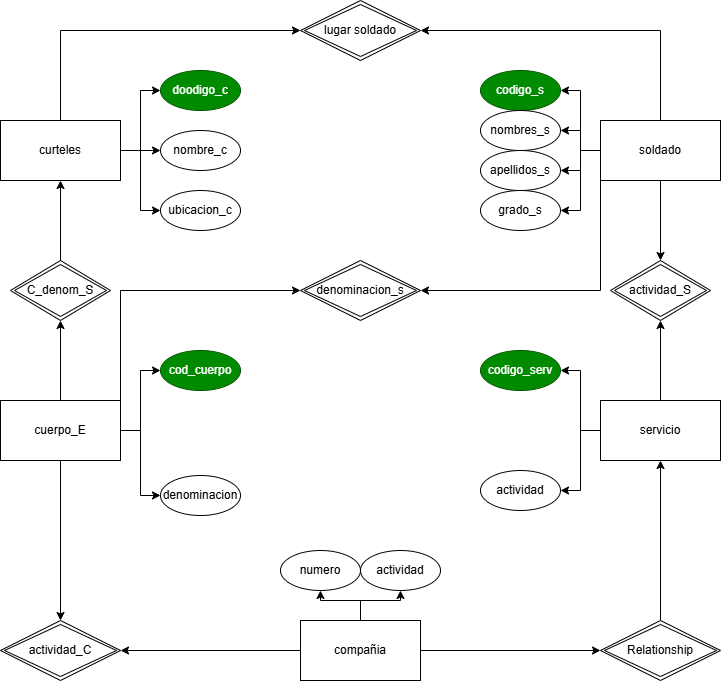

The diagram above was exported from draw.io. Its source (the exported page's mxGraphModel, read from the mxfile embedded in the PNG):
<mxGraphModel dx="1090" dy="750" grid="1" gridSize="10" guides="1" tooltips="1" connect="1" arrows="1" fold="1" page="1" pageScale="1" pageWidth="827" pageHeight="1169" math="0" shadow="0">
  <root>
    <mxCell id="0" />
    <mxCell id="1" parent="0" />
    <mxCell id="14tLXeHcrtwgrhtcXJik-24" edge="1" parent="1" source="14tLXeHcrtwgrhtcXJik-2" style="edgeStyle=orthogonalEdgeStyle;rounded=0;orthogonalLoop=1;jettySize=auto;html=1;exitX=1;exitY=0.5;exitDx=0;exitDy=0;entryX=0;entryY=0.5;entryDx=0;entryDy=0;" target="14tLXeHcrtwgrhtcXJik-4">
      <mxGeometry relative="1" as="geometry" />
    </mxCell>
    <mxCell id="14tLXeHcrtwgrhtcXJik-25" edge="1" parent="1" source="14tLXeHcrtwgrhtcXJik-2" style="edgeStyle=orthogonalEdgeStyle;rounded=0;orthogonalLoop=1;jettySize=auto;html=1;exitX=1;exitY=0.5;exitDx=0;exitDy=0;" target="14tLXeHcrtwgrhtcXJik-5">
      <mxGeometry relative="1" as="geometry" />
    </mxCell>
    <mxCell id="14tLXeHcrtwgrhtcXJik-26" edge="1" parent="1" source="14tLXeHcrtwgrhtcXJik-2" style="edgeStyle=orthogonalEdgeStyle;rounded=0;orthogonalLoop=1;jettySize=auto;html=1;exitX=1;exitY=0.5;exitDx=0;exitDy=0;entryX=0;entryY=0.5;entryDx=0;entryDy=0;" target="14tLXeHcrtwgrhtcXJik-6">
      <mxGeometry relative="1" as="geometry" />
    </mxCell>
    <mxCell id="14tLXeHcrtwgrhtcXJik-41" edge="1" parent="1" source="14tLXeHcrtwgrhtcXJik-2" style="edgeStyle=orthogonalEdgeStyle;rounded=0;orthogonalLoop=1;jettySize=auto;html=1;exitX=0.5;exitY=0;exitDx=0;exitDy=0;entryX=0;entryY=0.5;entryDx=0;entryDy=0;" target="14tLXeHcrtwgrhtcXJik-40">
      <mxGeometry relative="1" as="geometry" />
    </mxCell>
    <mxCell id="14tLXeHcrtwgrhtcXJik-2" parent="1" style="rounded=0;whiteSpace=wrap;html=1;" value="&lt;font dir=&quot;auto&quot; style=&quot;vertical-align: inherit;&quot;&gt;&lt;font dir=&quot;auto&quot; style=&quot;vertical-align: inherit;&quot;&gt;curteles&lt;/font&gt;&lt;/font&gt;" vertex="1">
      <mxGeometry height="60" width="120" x="40" y="210" as="geometry" />
    </mxCell>
    <mxCell id="14tLXeHcrtwgrhtcXJik-4" parent="1" style="ellipse;whiteSpace=wrap;html=1;fillColor=#008a00;fontColor=#ffffff;strokeColor=#005700;" value="&lt;font dir=&quot;auto&quot; style=&quot;vertical-align: inherit;&quot;&gt;&lt;font dir=&quot;auto&quot; style=&quot;vertical-align: inherit;&quot;&gt;doodigo_c&lt;/font&gt;&lt;/font&gt;" vertex="1">
      <mxGeometry height="40" width="80" x="200" y="160" as="geometry" />
    </mxCell>
    <mxCell id="14tLXeHcrtwgrhtcXJik-5" parent="1" style="ellipse;whiteSpace=wrap;html=1;" value="nombre_c" vertex="1">
      <mxGeometry height="40" width="80" x="200" y="220" as="geometry" />
    </mxCell>
    <mxCell id="14tLXeHcrtwgrhtcXJik-6" parent="1" style="ellipse;whiteSpace=wrap;html=1;" value="ubicacion_c" vertex="1">
      <mxGeometry height="40" width="80" x="200" y="280" as="geometry" />
    </mxCell>
    <mxCell id="14tLXeHcrtwgrhtcXJik-27" edge="1" parent="1" source="14tLXeHcrtwgrhtcXJik-7" style="edgeStyle=orthogonalEdgeStyle;rounded=0;orthogonalLoop=1;jettySize=auto;html=1;exitX=0;exitY=0.5;exitDx=0;exitDy=0;entryX=1;entryY=0.5;entryDx=0;entryDy=0;" target="14tLXeHcrtwgrhtcXJik-8">
      <mxGeometry relative="1" as="geometry" />
    </mxCell>
    <mxCell id="14tLXeHcrtwgrhtcXJik-28" edge="1" parent="1" source="14tLXeHcrtwgrhtcXJik-7" style="edgeStyle=orthogonalEdgeStyle;rounded=0;orthogonalLoop=1;jettySize=auto;html=1;exitX=0;exitY=0.5;exitDx=0;exitDy=0;entryX=1;entryY=0.5;entryDx=0;entryDy=0;" target="14tLXeHcrtwgrhtcXJik-9">
      <mxGeometry relative="1" as="geometry" />
    </mxCell>
    <mxCell id="14tLXeHcrtwgrhtcXJik-29" edge="1" parent="1" source="14tLXeHcrtwgrhtcXJik-7" style="edgeStyle=orthogonalEdgeStyle;rounded=0;orthogonalLoop=1;jettySize=auto;html=1;exitX=0;exitY=0.5;exitDx=0;exitDy=0;entryX=1;entryY=0.5;entryDx=0;entryDy=0;" target="14tLXeHcrtwgrhtcXJik-10">
      <mxGeometry relative="1" as="geometry" />
    </mxCell>
    <mxCell id="14tLXeHcrtwgrhtcXJik-30" edge="1" parent="1" source="14tLXeHcrtwgrhtcXJik-7" style="edgeStyle=orthogonalEdgeStyle;rounded=0;orthogonalLoop=1;jettySize=auto;html=1;exitX=0;exitY=0.5;exitDx=0;exitDy=0;entryX=1;entryY=0.5;entryDx=0;entryDy=0;" target="14tLXeHcrtwgrhtcXJik-11">
      <mxGeometry relative="1" as="geometry" />
    </mxCell>
    <mxCell id="14tLXeHcrtwgrhtcXJik-42" edge="1" parent="1" source="14tLXeHcrtwgrhtcXJik-7" style="edgeStyle=orthogonalEdgeStyle;rounded=0;orthogonalLoop=1;jettySize=auto;html=1;exitX=0.5;exitY=0;exitDx=0;exitDy=0;entryX=1;entryY=0.5;entryDx=0;entryDy=0;" target="14tLXeHcrtwgrhtcXJik-40">
      <mxGeometry relative="1" as="geometry" />
    </mxCell>
    <mxCell id="14tLXeHcrtwgrhtcXJik-47" edge="1" parent="1" source="14tLXeHcrtwgrhtcXJik-7" style="edgeStyle=orthogonalEdgeStyle;rounded=0;orthogonalLoop=1;jettySize=auto;html=1;exitX=0;exitY=1;exitDx=0;exitDy=0;entryX=1;entryY=0.5;entryDx=0;entryDy=0;" target="14tLXeHcrtwgrhtcXJik-43">
      <mxGeometry relative="1" as="geometry" />
    </mxCell>
    <mxCell id="14tLXeHcrtwgrhtcXJik-59" edge="1" parent="1" source="14tLXeHcrtwgrhtcXJik-7" style="edgeStyle=orthogonalEdgeStyle;rounded=0;orthogonalLoop=1;jettySize=auto;html=1;exitX=0.5;exitY=1;exitDx=0;exitDy=0;" target="14tLXeHcrtwgrhtcXJik-57">
      <mxGeometry relative="1" as="geometry" />
    </mxCell>
    <mxCell id="14tLXeHcrtwgrhtcXJik-7" parent="1" style="rounded=0;whiteSpace=wrap;html=1;" value="soldado" vertex="1">
      <mxGeometry height="60" width="120" x="640" y="210" as="geometry" />
    </mxCell>
    <mxCell id="14tLXeHcrtwgrhtcXJik-8" parent="1" style="ellipse;whiteSpace=wrap;html=1;fillColor=#008a00;fontColor=#ffffff;strokeColor=#005700;" value="codigo_s" vertex="1">
      <mxGeometry height="40" width="80" x="520" y="160" as="geometry" />
    </mxCell>
    <mxCell id="14tLXeHcrtwgrhtcXJik-9" parent="1" style="ellipse;whiteSpace=wrap;html=1;" value="nombres_s" vertex="1">
      <mxGeometry height="40" width="80" x="520" y="200" as="geometry" />
    </mxCell>
    <mxCell id="14tLXeHcrtwgrhtcXJik-10" parent="1" style="ellipse;whiteSpace=wrap;html=1;" value="apellidos_s" vertex="1">
      <mxGeometry height="40" width="80" x="520" y="240" as="geometry" />
    </mxCell>
    <mxCell id="14tLXeHcrtwgrhtcXJik-11" parent="1" style="ellipse;whiteSpace=wrap;html=1;" value="grado_s" vertex="1">
      <mxGeometry height="40" width="80" x="520" y="280" as="geometry" />
    </mxCell>
    <mxCell id="14tLXeHcrtwgrhtcXJik-35" edge="1" parent="1" source="14tLXeHcrtwgrhtcXJik-12" style="edgeStyle=orthogonalEdgeStyle;rounded=0;orthogonalLoop=1;jettySize=auto;html=1;exitX=1;exitY=0.5;exitDx=0;exitDy=0;entryX=0;entryY=0.5;entryDx=0;entryDy=0;" target="14tLXeHcrtwgrhtcXJik-13">
      <mxGeometry relative="1" as="geometry" />
    </mxCell>
    <mxCell id="14tLXeHcrtwgrhtcXJik-36" edge="1" parent="1" source="14tLXeHcrtwgrhtcXJik-12" style="edgeStyle=orthogonalEdgeStyle;rounded=0;orthogonalLoop=1;jettySize=auto;html=1;exitX=1;exitY=0.5;exitDx=0;exitDy=0;entryX=0;entryY=0.5;entryDx=0;entryDy=0;" target="14tLXeHcrtwgrhtcXJik-15">
      <mxGeometry relative="1" as="geometry" />
    </mxCell>
    <mxCell id="14tLXeHcrtwgrhtcXJik-48" edge="1" parent="1" source="14tLXeHcrtwgrhtcXJik-12" style="edgeStyle=orthogonalEdgeStyle;rounded=0;orthogonalLoop=1;jettySize=auto;html=1;exitX=1;exitY=0;exitDx=0;exitDy=0;entryX=0;entryY=0.5;entryDx=0;entryDy=0;" target="14tLXeHcrtwgrhtcXJik-43">
      <mxGeometry relative="1" as="geometry" />
    </mxCell>
    <mxCell id="14tLXeHcrtwgrhtcXJik-50" edge="1" parent="1" source="14tLXeHcrtwgrhtcXJik-12" style="edgeStyle=orthogonalEdgeStyle;rounded=0;orthogonalLoop=1;jettySize=auto;html=1;exitX=0.5;exitY=0;exitDx=0;exitDy=0;entryX=0.5;entryY=1;entryDx=0;entryDy=0;" target="14tLXeHcrtwgrhtcXJik-49">
      <mxGeometry relative="1" as="geometry" />
    </mxCell>
    <mxCell id="14tLXeHcrtwgrhtcXJik-56" edge="1" parent="1" source="14tLXeHcrtwgrhtcXJik-12" style="edgeStyle=orthogonalEdgeStyle;rounded=0;orthogonalLoop=1;jettySize=auto;html=1;exitX=0.5;exitY=1;exitDx=0;exitDy=0;entryX=0.5;entryY=0;entryDx=0;entryDy=0;" target="14tLXeHcrtwgrhtcXJik-54">
      <mxGeometry relative="1" as="geometry" />
    </mxCell>
    <mxCell id="14tLXeHcrtwgrhtcXJik-12" parent="1" style="rounded=0;whiteSpace=wrap;html=1;" value="cuerpo_E" vertex="1">
      <mxGeometry height="60" width="120" x="40" y="490" as="geometry" />
    </mxCell>
    <mxCell id="14tLXeHcrtwgrhtcXJik-13" parent="1" style="ellipse;whiteSpace=wrap;html=1;fillColor=#008a00;fontColor=#ffffff;strokeColor=#005700;" value="cod_cuerpo" vertex="1">
      <mxGeometry height="40" width="80" x="200" y="440" as="geometry" />
    </mxCell>
    <mxCell id="14tLXeHcrtwgrhtcXJik-15" parent="1" style="ellipse;whiteSpace=wrap;html=1;" value="denominacion" vertex="1">
      <mxGeometry height="40" width="80" x="200" y="565" as="geometry" />
    </mxCell>
    <mxCell id="14tLXeHcrtwgrhtcXJik-31" edge="1" parent="1" source="14tLXeHcrtwgrhtcXJik-16" style="edgeStyle=orthogonalEdgeStyle;rounded=0;orthogonalLoop=1;jettySize=auto;html=1;exitX=0;exitY=0.5;exitDx=0;exitDy=0;entryX=1;entryY=0.5;entryDx=0;entryDy=0;" target="14tLXeHcrtwgrhtcXJik-17">
      <mxGeometry relative="1" as="geometry" />
    </mxCell>
    <mxCell id="14tLXeHcrtwgrhtcXJik-32" edge="1" parent="1" source="14tLXeHcrtwgrhtcXJik-16" style="edgeStyle=orthogonalEdgeStyle;rounded=0;orthogonalLoop=1;jettySize=auto;html=1;exitX=0;exitY=0.5;exitDx=0;exitDy=0;entryX=1;entryY=0.5;entryDx=0;entryDy=0;" target="14tLXeHcrtwgrhtcXJik-19">
      <mxGeometry relative="1" as="geometry" />
    </mxCell>
    <mxCell id="14tLXeHcrtwgrhtcXJik-58" edge="1" parent="1" source="14tLXeHcrtwgrhtcXJik-16" style="edgeStyle=orthogonalEdgeStyle;rounded=0;orthogonalLoop=1;jettySize=auto;html=1;exitX=0.5;exitY=0;exitDx=0;exitDy=0;entryX=0.5;entryY=1;entryDx=0;entryDy=0;" target="14tLXeHcrtwgrhtcXJik-57">
      <mxGeometry relative="1" as="geometry" />
    </mxCell>
    <mxCell id="14tLXeHcrtwgrhtcXJik-16" parent="1" style="rounded=0;whiteSpace=wrap;html=1;" value="servicio" vertex="1">
      <mxGeometry height="60" width="120" x="640" y="490" as="geometry" />
    </mxCell>
    <mxCell id="14tLXeHcrtwgrhtcXJik-17" parent="1" style="ellipse;whiteSpace=wrap;html=1;fillColor=#008a00;fontColor=#ffffff;strokeColor=#005700;" value="codigo_serv" vertex="1">
      <mxGeometry height="40" width="80" x="520" y="440" as="geometry" />
    </mxCell>
    <mxCell id="14tLXeHcrtwgrhtcXJik-19" parent="1" style="ellipse;whiteSpace=wrap;html=1;" value="actividad" vertex="1">
      <mxGeometry height="40" width="80" x="520" y="560" as="geometry" />
    </mxCell>
    <mxCell id="14tLXeHcrtwgrhtcXJik-21" parent="1" style="ellipse;whiteSpace=wrap;html=1;" value="numero" vertex="1">
      <mxGeometry height="40" width="80" x="320" y="640" as="geometry" />
    </mxCell>
    <mxCell id="14tLXeHcrtwgrhtcXJik-22" parent="1" style="ellipse;whiteSpace=wrap;html=1;" value="actividad" vertex="1">
      <mxGeometry height="40" width="80" x="400" y="640" as="geometry" />
    </mxCell>
    <mxCell id="14tLXeHcrtwgrhtcXJik-33" edge="1" parent="1" source="14tLXeHcrtwgrhtcXJik-23" style="edgeStyle=orthogonalEdgeStyle;rounded=0;orthogonalLoop=1;jettySize=auto;html=1;exitX=0.5;exitY=0;exitDx=0;exitDy=0;entryX=0.5;entryY=1;entryDx=0;entryDy=0;" target="14tLXeHcrtwgrhtcXJik-21">
      <mxGeometry relative="1" as="geometry" />
    </mxCell>
    <mxCell id="14tLXeHcrtwgrhtcXJik-34" edge="1" parent="1" source="14tLXeHcrtwgrhtcXJik-23" style="edgeStyle=orthogonalEdgeStyle;rounded=0;orthogonalLoop=1;jettySize=auto;html=1;exitX=0.5;exitY=0;exitDx=0;exitDy=0;entryX=0.5;entryY=1;entryDx=0;entryDy=0;" target="14tLXeHcrtwgrhtcXJik-22">
      <mxGeometry relative="1" as="geometry" />
    </mxCell>
    <mxCell id="14tLXeHcrtwgrhtcXJik-38" edge="1" parent="1" source="14tLXeHcrtwgrhtcXJik-23" style="edgeStyle=orthogonalEdgeStyle;rounded=0;orthogonalLoop=1;jettySize=auto;html=1;exitX=1;exitY=0.5;exitDx=0;exitDy=0;entryX=0;entryY=0.5;entryDx=0;entryDy=0;" target="14tLXeHcrtwgrhtcXJik-37">
      <mxGeometry relative="1" as="geometry" />
    </mxCell>
    <mxCell id="14tLXeHcrtwgrhtcXJik-55" edge="1" parent="1" source="14tLXeHcrtwgrhtcXJik-23" style="edgeStyle=orthogonalEdgeStyle;rounded=0;orthogonalLoop=1;jettySize=auto;html=1;exitX=0;exitY=0.5;exitDx=0;exitDy=0;entryX=1;entryY=0.5;entryDx=0;entryDy=0;" target="14tLXeHcrtwgrhtcXJik-54">
      <mxGeometry relative="1" as="geometry" />
    </mxCell>
    <mxCell id="14tLXeHcrtwgrhtcXJik-23" parent="1" style="rounded=0;whiteSpace=wrap;html=1;" value="compañia" vertex="1">
      <mxGeometry height="60" width="120" x="340" y="710" as="geometry" />
    </mxCell>
    <mxCell id="14tLXeHcrtwgrhtcXJik-39" edge="1" parent="1" source="14tLXeHcrtwgrhtcXJik-37" style="edgeStyle=orthogonalEdgeStyle;rounded=0;orthogonalLoop=1;jettySize=auto;html=1;exitX=0.5;exitY=0;exitDx=0;exitDy=0;entryX=0.5;entryY=1;entryDx=0;entryDy=0;" target="14tLXeHcrtwgrhtcXJik-16">
      <mxGeometry relative="1" as="geometry" />
    </mxCell>
    <mxCell id="14tLXeHcrtwgrhtcXJik-37" parent="1" style="shape=rhombus;double=1;perimeter=rhombusPerimeter;whiteSpace=wrap;html=1;align=center;" value="Relationship" vertex="1">
      <mxGeometry height="60" width="120" x="640" y="710" as="geometry" />
    </mxCell>
    <mxCell id="14tLXeHcrtwgrhtcXJik-40" parent="1" style="shape=rhombus;double=1;perimeter=rhombusPerimeter;whiteSpace=wrap;html=1;align=center;" value="lugar soldado" vertex="1">
      <mxGeometry height="60" width="120" x="340" y="90" as="geometry" />
    </mxCell>
    <mxCell id="14tLXeHcrtwgrhtcXJik-43" parent="1" style="shape=rhombus;double=1;perimeter=rhombusPerimeter;whiteSpace=wrap;html=1;align=center;" value="denominacion_s" vertex="1">
      <mxGeometry height="60" width="120" x="340" y="350" as="geometry" />
    </mxCell>
    <mxCell id="14tLXeHcrtwgrhtcXJik-53" edge="1" parent="1" source="14tLXeHcrtwgrhtcXJik-49" style="edgeStyle=orthogonalEdgeStyle;rounded=0;orthogonalLoop=1;jettySize=auto;html=1;exitX=0.5;exitY=0;exitDx=0;exitDy=0;entryX=0.5;entryY=1;entryDx=0;entryDy=0;" target="14tLXeHcrtwgrhtcXJik-2">
      <mxGeometry relative="1" as="geometry" />
    </mxCell>
    <mxCell id="14tLXeHcrtwgrhtcXJik-49" parent="1" style="shape=rhombus;double=1;perimeter=rhombusPerimeter;whiteSpace=wrap;html=1;align=center;" value="C_denom_S" vertex="1">
      <mxGeometry height="60" width="100" x="50" y="350" as="geometry" />
    </mxCell>
    <mxCell id="14tLXeHcrtwgrhtcXJik-54" parent="1" style="shape=rhombus;double=1;perimeter=rhombusPerimeter;whiteSpace=wrap;html=1;align=center;" value="actividad_C" vertex="1">
      <mxGeometry height="60" width="120" x="40" y="710" as="geometry" />
    </mxCell>
    <mxCell id="14tLXeHcrtwgrhtcXJik-57" parent="1" style="shape=rhombus;double=1;perimeter=rhombusPerimeter;whiteSpace=wrap;html=1;align=center;" value="actividad_S" vertex="1">
      <mxGeometry height="60" width="100" x="650" y="350" as="geometry" />
    </mxCell>
  </root>
</mxGraphModel>